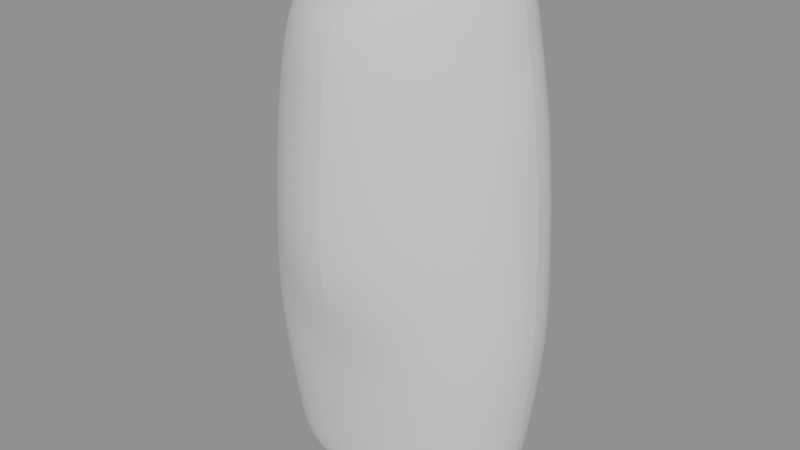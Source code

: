 # Source: corrected.blend  (saved by Blender 5.2.44; exported with 4.5.12 LTS)
import bpy
from mathutils import Matrix  # noqa: F401  (used for matrix-valued properties, if any)

bpy.ops.wm.read_factory_settings(use_empty=True)
scene = bpy.context.scene
scene.name = 'Scene'

# ---- meshes
me_tricky_subd_integrated_shellmesh = bpy.data.meshes.new('tricky_subd_integrated_shellMesh')
me_tricky_subd_integrated_shellmesh.from_pydata([(1.2, 0.0, -2.5), (1.109, 0.2985, -2.5), (0.8485, 0.5515, -2.5), (0.4592, 0.7206, -2.5), (7.348e-17, 0.78, -2.5), (-0.4592, 0.7206, -2.5), (-0.8485, 0.5515, -2.5), (-1.109, 0.2985, -2.5), (-1.2, 9.552e-17, -2.5), (-1.109, -0.2985, -2.5), (-0.8485, -0.5515, -2.5), (-0.4592, -0.7206, -2.5), (-2.204e-16, -0.78, -2.5), (0.4592, -0.7206, -2.5), (0.8485, -0.5515, -2.5), (1.109, -0.2985, -2.5), (1.28, 0.0, -2.32), (1.183, 0.3215, -2.32), (0.9051, 0.594, -2.32), (0.4898, 0.7761, -2.32), (7.838e-17, 0.84, -2.32), (-0.4898, 0.7761, -2.32), (-0.9051, 0.594, -2.32), (-1.183, 0.3215, -2.32), (-1.28, 1.029e-16, -2.32), (-1.183, -0.3215, -2.32), (-0.9051, -0.594, -2.32), (-0.4898, -0.7761, -2.32), (-2.351e-16, -0.84, -2.32), (0.4898, -0.7761, -2.32), (0.9051, -0.594, -2.32), (1.183, -0.3215, -2.32), (1.36, 0.0, -1.8), (1.256, 0.3444, -1.8), (0.9617, 0.6364, -1.8), (0.5204, 0.8315, -1.8), (8.328e-17, 0.9, -1.8), (-0.5204, 0.8315, -1.8), (-0.9617, 0.6364, -1.8), (-1.256, 0.3444, -1.8), (-1.36, 1.102e-16, -1.8), (-1.256, -0.3444, -1.8), (-0.9617, -0.6364, -1.8), (-0.5204, -0.8315, -1.8), (-2.498e-16, -0.9, -1.8), (0.5204, -0.8315, -1.8), (0.9617, -0.6364, -1.8), (1.256, -0.3444, -1.8), (1.41, 0.0, -1.4), (1.303, 0.3635, -1.4), (0.997, 0.6718, -1.4), (0.5396, 0.8777, -1.4), (8.634e-17, 0.95, -1.4), (-0.5396, 0.8777, -1.4), (-0.997, 0.6718, -1.4), (-1.303, 0.3635, -1.4), (-1.41, 1.163e-16, -1.4), (-1.303, -0.3635, -1.4), (-0.997, -0.6718, -1.4), (-0.5396, -0.8777, -1.4), (-2.59e-16, -0.95, -1.4), (0.5396, -0.8777, -1.4), (0.997, -0.6718, -1.4), (1.303, -0.3635, -1.4), (1.44, 0.0, -1.1), (1.33, 0.375, -1.1), (1.018, 0.693, -1.1), (0.5511, 0.9054, -1.1), (8.817e-17, 0.98, -1.1), (-0.5511, 0.9054, -1.1), (-1.018, 0.693, -1.1), (-1.33, 0.375, -1.1), (-1.44, 1.2e-16, -1.1), (-1.33, -0.375, -1.1), (-1.018, -0.693, -1.1), (-0.5511, -0.9054, -1.1), (-2.645e-16, -0.98, -1.1), (0.5511, -0.9054, -1.1), (1.018, -0.693, -1.1), (1.33, -0.375, -1.1), (1.46, 0.0, -0.8), (1.349, 0.3827, -0.8), (1.032, 0.7071, -0.8), (0.5587, 0.9239, -0.8), (8.94e-17, 1.0, -0.8), (-0.5587, 0.9239, -0.8), (-1.032, 0.7071, -0.8), (-1.349, 0.3827, -0.8), (-1.46, 1.225e-16, -0.8), (-1.349, -0.3827, -0.8), (-1.032, -0.7071, -0.8), (-0.5668, -0.9433, -0.8), (-2.765e-16, -1.045, -0.8), (0.5668, -0.9433, -0.8), (1.032, -0.7071, -0.8), (1.349, -0.3827, -0.8), (1.46, 0.0, -0.5), (1.349, 0.3827, -0.5), (1.032, 0.7071, -0.5), (0.5587, 0.9239, -0.5), (8.94e-17, 1.0, -0.5), (-0.5587, 0.9239, -0.5), (-1.032, 0.7071, -0.5), (-1.349, 0.3827, -0.5), (-1.46, 1.225e-16, -0.5), (-1.349, -0.3827, -0.5), (-1.032, -0.7071, -0.5), (-0.5828, -0.9821, -0.5), (-2.93e-16, -1.135, -0.5), (0.5828, -0.9821, -0.5), (1.032, -0.7071, -0.5), (1.349, -0.3827, -0.5), (1.45, 0.0, -0.2), (1.34, 0.3789, -0.2), (1.025, 0.7, -0.2), (0.5549, 0.9146, -0.2), (8.879e-17, 0.99, -0.2), (-0.5549, 0.9146, -0.2), (-1.025, 0.7, -0.2), (-1.34, 0.3789, -0.2), (-1.45, 1.212e-16, -0.2), (-1.34, -0.3789, -0.2), (-1.025, -0.7, -0.2), (-0.5978, -1.018, -0.2), (-3.104e-16, -1.23, -0.2), (0.5978, -1.018, -0.2), (1.025, -0.7, -0.2), (1.34, -0.3789, -0.2), (1.44, 0.0, 0.2), (1.33, 0.375, 0.2), (1.018, 0.693, 0.2), (0.5511, 0.9054, 0.2), (8.817e-17, 0.98, 0.2), (-0.5511, 0.9054, 0.2), (-1.018, 0.693, 0.2), (-1.33, 0.375, 0.2), (-1.44, 1.2e-16, 0.2), (-1.33, -0.375, 0.2), (-1.018, -0.693, 0.2), (-0.6046, -1.035, 0.2), (-3.196e-16, -1.28, 0.2), (0.6046, -1.035, 0.2), (1.018, -0.693, 0.2), (1.33, -0.375, 0.2), (1.4, 0.0, 0.8), (1.293, 0.3635, 0.8), (0.9899, 0.6718, 0.8), (0.5358, 0.8777, 0.8), (8.573e-17, 0.95, 0.8), (-0.5358, 0.8777, 0.8), (-0.9899, 0.6718, 0.8), (-1.293, 0.3635, 0.8), (-1.4, 1.163e-16, 0.8), (-1.293, -0.3635, 0.8), (-0.9899, -0.6718, 0.8), (-0.5893, -1.007, 0.8), (-3.123e-16, -1.25, 0.8), (0.5893, -1.007, 0.8), (0.9899, -0.6718, 0.8), (1.293, -0.3635, 0.8), (1.34, 0.0, 1.4), (1.238, 0.3444, 1.4), (0.9475, 0.6364, 1.4), (0.5128, 0.8315, 1.4), (8.205e-17, 0.9, 1.4), (-0.5128, 0.8315, 1.4), (-0.9475, 0.6364, 1.4), (-1.238, 0.3444, 1.4), (-1.34, 1.102e-16, 1.4), (-1.238, -0.3444, 1.4), (-0.9475, -0.6364, 1.4), (-0.5664, -0.9608, 1.4), (-3.013e-16, -1.2, 1.4), (0.5664, -0.9608, 1.4), (0.9475, -0.6364, 1.4), (1.238, -0.3444, 1.4), (1.25, 0.0, 1.9), (1.155, 0.3215, 1.9), (0.8839, 0.594, 1.9), (0.4784, 0.7761, 1.9), (7.654e-17, 0.84, 1.9), (-0.4784, 0.7761, 1.9), (-0.8839, 0.594, 1.9), (-1.155, 0.3215, 1.9), (-1.25, 1.029e-16, 1.9), (-1.155, -0.3215, 1.9), (-0.8839, -0.594, 1.9), (-0.5319, -0.9054, 1.9), (-2.847e-16, -1.14, 1.9), (0.5319, -0.9054, 1.9), (0.8839, -0.594, 1.9), (1.155, -0.3215, 1.9), (1.16, 0.0, 2.43), (1.072, 0.2985, 2.416), (0.8202, 0.5515, 2.377), (0.4439, 0.7206, 2.319), (7.103e-17, 0.78, 2.25), (-0.4439, 0.7206, 2.181), (-0.8202, 0.5515, 2.123), (-1.072, 0.2985, 2.084), (-1.16, 9.552e-17, 2.07), (-1.072, -0.2985, 2.084), (-0.8202, -0.5515, 2.123), (-0.4868, -0.8241, 2.181), (-2.572e-16, -1.02, 2.25), (0.4868, -0.8241, 2.319), (0.8202, -0.5515, 2.377), (1.072, -0.2985, 2.416), (1.1, 0.0, 2.65), (1.016, 0.2832, 2.635), (0.7778, 0.5233, 2.591), (0.421, 0.6837, 2.527), (6.736e-17, 0.74, 2.45), (-0.421, 0.6837, 2.373), (-0.7778, 0.5233, 2.309), (-1.016, 0.2832, 2.265), (-1.1, 9.062e-17, 2.25), (-1.016, -0.2832, 2.265), (-0.7778, -0.5233, 2.309), (-0.421, -0.6837, 2.373), (-2.021e-16, -0.74, 2.45), (0.421, -0.6837, 2.527), (0.7778, -0.5233, 2.591), (1.016, -0.2832, 2.635)], [], [(0, 1, 17, 16), (1, 2, 18, 17), (2, 3, 19, 18), (3, 4, 20, 19), (4, 5, 21, 20), (5, 6, 22, 21), (6, 7, 23, 22), (7, 8, 24, 23), (8, 9, 25, 24), (9, 10, 26, 25), (10, 11, 27, 26), (11, 12, 28, 27), (12, 13, 29, 28), (13, 14, 30, 29), (14, 15, 31, 30), (15, 0, 16, 31), (16, 17, 33, 32), (17, 18, 34, 33), (18, 19, 35, 34), (19, 20, 36, 35), (20, 21, 37, 36), (21, 22, 38, 37), (22, 23, 39, 38), (23, 24, 40, 39), (24, 25, 41, 40), (25, 26, 42, 41), (26, 27, 43, 42), (27, 28, 44, 43), (28, 29, 45, 44), (29, 30, 46, 45), (30, 31, 47, 46), (31, 16, 32, 47), (32, 33, 49, 48), (33, 34, 50, 49), (34, 35, 51, 50), (35, 36, 52, 51), (36, 37, 53, 52), (37, 38, 54, 53), (38, 39, 55, 54), (39, 40, 56, 55), (40, 41, 57, 56), (41, 42, 58, 57), (42, 43, 59, 58), (43, 44, 60, 59), (44, 45, 61, 60), (45, 46, 62, 61), (46, 47, 63, 62), (47, 32, 48, 63), (48, 49, 65, 64), (49, 50, 66, 65), (50, 51, 67, 66), (51, 52, 68, 67), (52, 53, 69, 68), (53, 54, 70, 69), (54, 55, 71, 70), (55, 56, 72, 71), (56, 57, 73, 72), (57, 58, 74, 73), (58, 59, 75, 74), (59, 60, 76, 75), (60, 61, 77, 76), (61, 62, 78, 77), (62, 63, 79, 78), (63, 48, 64, 79), (64, 65, 81, 80), (65, 66, 82, 81), (66, 67, 83, 82), (67, 68, 84, 83), (68, 69, 85, 84), (69, 70, 86, 85), (70, 71, 87, 86), (71, 72, 88, 87), (72, 73, 89, 88), (73, 74, 90, 89), (74, 75, 91, 90), (75, 76, 92, 91), (76, 77, 93, 92), (77, 78, 94, 93), (78, 79, 95, 94), (79, 64, 80, 95), (80, 81, 97, 96), (81, 82, 98, 97), (82, 83, 99, 98), (83, 84, 100, 99), (84, 85, 101, 100), (85, 86, 102, 101), (86, 87, 103, 102), (87, 88, 104, 103), (88, 89, 105, 104), (89, 90, 106, 105), (90, 91, 107, 106), (91, 92, 108, 107), (92, 93, 109, 108), (93, 94, 110, 109), (94, 95, 111, 110), (95, 80, 96, 111), (96, 97, 113, 112), (97, 98, 114, 113), (98, 99, 115, 114), (99, 100, 116, 115), (100, 101, 117, 116), (101, 102, 118, 117), (102, 103, 119, 118), (103, 104, 120, 119), (104, 105, 121, 120), (105, 106, 122, 121), (106, 107, 123, 122), (107, 108, 124, 123), (108, 109, 125, 124), (109, 110, 126, 125), (110, 111, 127, 126), (111, 96, 112, 127), (112, 113, 129, 128), (113, 114, 130, 129), (114, 115, 131, 130), (115, 116, 132, 131), (116, 117, 133, 132), (117, 118, 134, 133), (118, 119, 135, 134), (119, 120, 136, 135), (120, 121, 137, 136), (121, 122, 138, 137), (122, 123, 139, 138), (123, 124, 140, 139), (124, 125, 141, 140), (125, 126, 142, 141), (126, 127, 143, 142), (127, 112, 128, 143), (128, 129, 145, 144), (129, 130, 146, 145), (130, 131, 147, 146), (131, 132, 148, 147), (132, 133, 149, 148), (133, 134, 150, 149), (134, 135, 151, 150), (135, 136, 152, 151), (136, 137, 153, 152), (137, 138, 154, 153), (138, 139, 155, 154), (139, 140, 156, 155), (140, 141, 157, 156), (141, 142, 158, 157), (142, 143, 159, 158), (143, 128, 144, 159), (144, 145, 161, 160), (145, 146, 162, 161), (146, 147, 163, 162), (147, 148, 164, 163), (148, 149, 165, 164), (149, 150, 166, 165), (150, 151, 167, 166), (151, 152, 168, 167), (152, 153, 169, 168), (153, 154, 170, 169), (154, 155, 171, 170), (155, 156, 172, 171), (156, 157, 173, 172), (157, 158, 174, 173), (158, 159, 175, 174), (159, 144, 160, 175), (160, 161, 177, 176), (161, 162, 178, 177), (162, 163, 179, 178), (163, 164, 180, 179), (164, 165, 181, 180), (165, 166, 182, 181), (166, 167, 183, 182), (167, 168, 184, 183), (168, 169, 185, 184), (169, 170, 186, 185), (170, 171, 187, 186), (171, 172, 188, 187), (172, 173, 189, 188), (173, 174, 190, 189), (174, 175, 191, 190), (175, 160, 176, 191), (176, 177, 193, 192), (177, 178, 194, 193), (178, 179, 195, 194), (179, 180, 196, 195), (180, 181, 197, 196), (181, 182, 198, 197), (182, 183, 199, 198), (183, 184, 200, 199), (184, 185, 201, 200), (185, 186, 202, 201), (186, 187, 203, 202), (187, 188, 204, 203), (188, 189, 205, 204), (189, 190, 206, 205), (190, 191, 207, 206), (191, 176, 192, 207), (192, 193, 209, 208), (193, 194, 210, 209), (194, 195, 211, 210), (195, 196, 212, 211), (196, 197, 213, 212), (197, 198, 214, 213), (198, 199, 215, 214), (199, 200, 216, 215), (200, 201, 217, 216), (201, 202, 218, 217), (202, 203, 219, 218), (203, 204, 220, 219), (204, 205, 221, 220), (205, 206, 222, 221), (206, 207, 223, 222), (207, 192, 208, 223)])
me_tricky_subd_integrated_shellmesh.polygons.foreach_set('use_smooth', [True] * 208)
_k = set([(0, 16), (8, 24), (16, 32), (24, 40), (32, 48), (40, 56), (48, 64), (56, 72), (64, 80), (72, 88), (80, 96), (88, 104), (96, 112), (104, 120), (108, 124), (112, 128), (120, 136), (124, 140), (128, 144), (136, 152), (140, 156), (144, 160), (152, 168), (156, 172), (160, 176), (168, 184), (172, 188), (176, 192), (188, 204), (192, 208), (204, 205)])
me_tricky_subd_integrated_shellmesh.attributes.new('sharp_edge', 'BOOLEAN', 'EDGE').data.foreach_set('value', [ (min(e.vertices), max(e.vertices)) in _k for e in me_tricky_subd_integrated_shellmesh.edges])
_uv = me_tricky_subd_integrated_shellmesh.uv_layers.new(name='RadialSurfaceUV')
_uv.uv.foreach_set('vector', [0.0, 0.0, 0.0625, 0.0, 0.0625, 0.07692, 0.0, 0.07692, 0.0625, 0.0, 0.125, 0.0, 0.125, 0.07692, 0.0625, 0.07692, 0.125, 0.0, 0.1875, 0.0, 0.1875, 0.07692, 0.125, 0.07692, 0.1875, 0.0, 0.25, 0.0, 0.25, 0.07692, 0.1875, 0.07692, 0.25, 0.0, 0.3125, 0.0, 0.3125, 0.07692, 0.25, 0.07692, 0.3125, 0.0, 0.375, 0.0, 0.375, 0.07692, 0.3125, 0.07692, 0.375, 0.0, 0.4375, 0.0, 0.4375, 0.07692, 0.375, 0.07692, 0.4375, 0.0, 0.5, 0.0, 0.5, 0.07692, 0.4375, 0.07692, 0.5, 0.0, 0.5625, 0.0, 0.5625, 0.07692, 0.5, 0.07692, 0.5625, 0.0, 0.625, 0.0, 0.625, 0.07692, 0.5625, 0.07692, 0.625, 0.0, 0.6875, 0.0, 0.6875, 0.07692, 0.625, 0.07692, 0.6875, 0.0, 0.75, 0.0, 0.75, 0.07692, 0.6875, 0.07692, 0.75, 0.0, 0.8125, 0.0, 0.8125, 0.07692, 0.75, 0.07692, 0.8125, 0.0, 0.875, 0.0, 0.875, 0.07692, 0.8125, 0.07692, 0.875, 0.0, 0.9375, 0.0, 0.9375, 0.07692, 0.875, 0.07692, 0.9375, 0.0, 0.0, 0.0, 0.0, 0.07692, 0.9375, 0.07692, 0.0, 0.07692, 0.0625, 0.07692, 0.0625, 0.1538, 0.0, 0.1538, 0.0625, 0.07692, 0.125, 0.07692, 0.125, 0.1538, 0.0625, 0.1538, 0.125, 0.07692, 0.1875, 0.07692, 0.1875, 0.1538, 0.125, 0.1538, 0.1875, 0.07692, 0.25, 0.07692, 0.25, 0.1538, 0.1875, 0.1538, 0.25, 0.07692, 0.3125, 0.07692, 0.3125, 0.1538, 0.25, 0.1538, 0.3125, 0.07692, 0.375, 0.07692, 0.375, 0.1538, 0.3125, 0.1538, 0.375, 0.07692, 0.4375, 0.07692, 0.4375, 0.1538, 0.375, 0.1538, 0.4375, 0.07692, 0.5, 0.07692, 0.5, 0.1538, 0.4375, 0.1538, 0.5, 0.07692, 0.5625, 0.07692, 0.5625, 0.1538, 0.5, 0.1538, 0.5625, 0.07692, 0.625, 0.07692, 0.625, 0.1538, 0.5625, 0.1538, 0.625, 0.07692, 0.6875, 0.07692, 0.6875, 0.1538, 0.625, 0.1538, 0.6875, 0.07692, 0.75, 0.07692, 0.75, 0.1538, 0.6875, 0.1538, 0.75, 0.07692, 0.8125, 0.07692, 0.8125, 0.1538, 0.75, 0.1538, 0.8125, 0.07692, 0.875, 0.07692, 0.875, 0.1538, 0.8125, 0.1538, 0.875, 0.07692, 0.9375, 0.07692, 0.9375, 0.1538, 0.875, 0.1538, 0.9375, 0.07692, 0.0, 0.07692, 0.0, 0.1538, 0.9375, 0.1538, 0.0, 0.1538, 0.0625, 0.1538, 0.0625, 0.2308, 0.0, 0.2308, 0.0625, 0.1538, 0.125, 0.1538, 0.125, 0.2308, 0.0625, 0.2308, 0.125, 0.1538, 0.1875, 0.1538, 0.1875, 0.2308, 0.125, 0.2308, 0.1875, 0.1538, 0.25, 0.1538, 0.25, 0.2308, 0.1875, 0.2308, 0.25, 0.1538, 0.3125, 0.1538, 0.3125, 0.2308, 0.25, 0.2308, 0.3125, 0.1538, 0.375, 0.1538, 0.375, 0.2308, 0.3125, 0.2308, 0.375, 0.1538, 0.4375, 0.1538, 0.4375, 0.2308, 0.375, 0.2308, 0.4375, 0.1538, 0.5, 0.1538, 0.5, 0.2308, 0.4375, 0.2308, 0.5, 0.1538, 0.5625, 0.1538, 0.5625, 0.2308, 0.5, 0.2308, 0.5625, 0.1538, 0.625, 0.1538, 0.625, 0.2308, 0.5625, 0.2308, 0.625, 0.1538, 0.6875, 0.1538, 0.6875, 0.2308, 0.625, 0.2308, 0.6875, 0.1538, 0.75, 0.1538, 0.75, 0.2308, 0.6875, 0.2308, 0.75, 0.1538, 0.8125, 0.1538, 0.8125, 0.2308, 0.75, 0.2308, 0.8125, 0.1538, 0.875, 0.1538, 0.875, 0.2308, 0.8125, 0.2308, 0.875, 0.1538, 0.9375, 0.1538, 0.9375, 0.2308, 0.875, 0.2308, 0.9375, 0.1538, 0.0, 0.1538, 0.0, 0.2308, 0.9375, 0.2308, 0.0, 0.2308, 0.0625, 0.2308, 0.0625, 0.3077, 0.0, 0.3077, 0.0625, 0.2308, 0.125, 0.2308, 0.125, 0.3077, 0.0625, 0.3077, 0.125, 0.2308, 0.1875, 0.2308, 0.1875, 0.3077, 0.125, 0.3077, 0.1875, 0.2308, 0.25, 0.2308, 0.25, 0.3077, 0.1875, 0.3077, 0.25, 0.2308, 0.3125, 0.2308, 0.3125, 0.3077, 0.25, 0.3077, 0.3125, 0.2308, 0.375, 0.2308, 0.375, 0.3077, 0.3125, 0.3077, 0.375, 0.2308, 0.4375, 0.2308, 0.4375, 0.3077, 0.375, 0.3077, 0.4375, 0.2308, 0.5, 0.2308, 0.5, 0.3077, 0.4375, 0.3077, 0.5, 0.2308, 0.5625, 0.2308, 0.5625, 0.3077, 0.5, 0.3077, 0.5625, 0.2308, 0.625, 0.2308, 0.625, 0.3077, 0.5625, 0.3077, 0.625, 0.2308, 0.6875, 0.2308, 0.6875, 0.3077, 0.625, 0.3077, 0.6875, 0.2308, 0.75, 0.2308, 0.75, 0.3077, 0.6875, 0.3077, 0.75, 0.2308, 0.8125, 0.2308, 0.8125, 0.3077, 0.75, 0.3077, 0.8125, 0.2308, 0.875, 0.2308, 0.875, 0.3077, 0.8125, 0.3077, 0.875, 0.2308, 0.9375, 0.2308, 0.9375, 0.3077, 0.875, 0.3077, 0.9375, 0.2308, 0.0, 0.2308, 0.0, 0.3077, 0.9375, 0.3077, 0.0, 0.3077, 0.0625, 0.3077, 0.0625, 0.3846, 0.0, 0.3846, 0.0625, 0.3077, 0.125, 0.3077, 0.125, 0.3846, 0.0625, 0.3846, 0.125, 0.3077, 0.1875, 0.3077, 0.1875, 0.3846, 0.125, 0.3846, 0.1875, 0.3077, 0.25, 0.3077, 0.25, 0.3846, 0.1875, 0.3846, 0.25, 0.3077, 0.3125, 0.3077, 0.3125, 0.3846, 0.25, 0.3846, 0.3125, 0.3077, 0.375, 0.3077, 0.375, 0.3846, 0.3125, 0.3846, 0.375, 0.3077, 0.4375, 0.3077, 0.4375, 0.3846, 0.375, 0.3846, 0.4375, 0.3077, 0.5, 0.3077, 0.5, 0.3846, 0.4375, 0.3846, 0.5, 0.3077, 0.5625, 0.3077, 0.5625, 0.3846, 0.5, 0.3846, 0.5625, 0.3077, 0.625, 0.3077, 0.625, 0.3846, 0.5625, 0.3846, 0.625, 0.3077, 0.6875, 0.3077, 0.6875, 0.3846, 0.625, 0.3846, 0.6875, 0.3077, 0.75, 0.3077, 0.75, 0.3846, 0.6875, 0.3846, 0.75, 0.3077, 0.8125, 0.3077, 0.8125, 0.3846, 0.75, 0.3846, 0.8125, 0.3077, 0.875, 0.3077, 0.875, 0.3846, 0.8125, 0.3846, 0.875, 0.3077, 0.9375, 0.3077, 0.9375, 0.3846, 0.875, 0.3846, 0.9375, 0.3077, 0.0, 0.3077, 0.0, 0.3846, 0.9375, 0.3846, 0.0, 0.3846, 0.0625, 0.3846, 0.0625, 0.4615, 0.0, 0.4615, 0.0625, 0.3846, 0.125, 0.3846, 0.125, 0.4615, 0.0625, 0.4615, 0.125, 0.3846, 0.1875, 0.3846, 0.1875, 0.4615, 0.125, 0.4615, 0.1875, 0.3846, 0.25, 0.3846, 0.25, 0.4615, 0.1875, 0.4615, 0.25, 0.3846, 0.3125, 0.3846, 0.3125, 0.4615, 0.25, 0.4615, 0.3125, 0.3846, 0.375, 0.3846, 0.375, 0.4615, 0.3125, 0.4615, 0.375, 0.3846, 0.4375, 0.3846, 0.4375, 0.4615, 0.375, 0.4615, 0.4375, 0.3846, 0.5, 0.3846, 0.5, 0.4615, 0.4375, 0.4615, 0.5, 0.3846, 0.5625, 0.3846, 0.5625, 0.4615, 0.5, 0.4615, 0.5625, 0.3846, 0.625, 0.3846, 0.625, 0.4615, 0.5625, 0.4615, 0.625, 0.3846, 0.6875, 0.3846, 0.6875, 0.4615, 0.625, 0.4615, 0.6875, 0.3846, 0.75, 0.3846, 0.75, 0.4615, 0.6875, 0.4615, 0.75, 0.3846, 0.8125, 0.3846, 0.8125, 0.4615, 0.75, 0.4615, 0.8125, 0.3846, 0.875, 0.3846, 0.875, 0.4615, 0.8125, 0.4615, 0.875, 0.3846, 0.9375, 0.3846, 0.9375, 0.4615, 0.875, 0.4615, 0.9375, 0.3846, 0.0, 0.3846, 0.0, 0.4615, 0.9375, 0.4615, 0.0, 0.4615, 0.0625, 0.4615, 0.0625, 0.5385, 0.0, 0.5385, 0.0625, 0.4615, 0.125, 0.4615, 0.125, 0.5385, 0.0625, 0.5385, 0.125, 0.4615, 0.1875, 0.4615, 0.1875, 0.5385, 0.125, 0.5385, 0.1875, 0.4615, 0.25, 0.4615, 0.25, 0.5385, 0.1875, 0.5385, 0.25, 0.4615, 0.3125, 0.4615, 0.3125, 0.5385, 0.25, 0.5385, 0.3125, 0.4615, 0.375, 0.4615, 0.375, 0.5385, 0.3125, 0.5385, 0.375, 0.4615, 0.4375, 0.4615, 0.4375, 0.5385, 0.375, 0.5385, 0.4375, 0.4615, 0.5, 0.4615, 0.5, 0.5385, 0.4375, 0.5385, 0.5, 0.4615, 0.5625, 0.4615, 0.5625, 0.5385, 0.5, 0.5385, 0.5625, 0.4615, 0.625, 0.4615, 0.625, 0.5385, 0.5625, 0.5385, 0.625, 0.4615, 0.6875, 0.4615, 0.6875, 0.5385, 0.625, 0.5385, 0.6875, 0.4615, 0.75, 0.4615, 0.75, 0.5385, 0.6875, 0.5385, 0.75, 0.4615, 0.8125, 0.4615, 0.8125, 0.5385, 0.75, 0.5385, 0.8125, 0.4615, 0.875, 0.4615, 0.875, 0.5385, 0.8125, 0.5385, 0.875, 0.4615, 0.9375, 0.4615, 0.9375, 0.5385, 0.875, 0.5385, 0.9375, 0.4615, 0.0, 0.4615, 0.0, 0.5385, 0.9375, 0.5385, 0.0, 0.5385, 0.0625, 0.5385, 0.0625, 0.6154, 0.0, 0.6154, 0.0625, 0.5385, 0.125, 0.5385, 0.125, 0.6154, 0.0625, 0.6154, 0.125, 0.5385, 0.1875, 0.5385, 0.1875, 0.6154, 0.125, 0.6154, 0.1875, 0.5385, 0.25, 0.5385, 0.25, 0.6154, 0.1875, 0.6154, 0.25, 0.5385, 0.3125, 0.5385, 0.3125, 0.6154, 0.25, 0.6154, 0.3125, 0.5385, 0.375, 0.5385, 0.375, 0.6154, 0.3125, 0.6154, 0.375, 0.5385, 0.4375, 0.5385, 0.4375, 0.6154, 0.375, 0.6154, 0.4375, 0.5385, 0.5, 0.5385, 0.5, 0.6154, 0.4375, 0.6154, 0.5, 0.5385, 0.5625, 0.5385, 0.5625, 0.6154, 0.5, 0.6154, 0.5625, 0.5385, 0.625, 0.5385, 0.625, 0.6154, 0.5625, 0.6154, 0.625, 0.5385, 0.6875, 0.5385, 0.6875, 0.6154, 0.625, 0.6154, 0.6875, 0.5385, 0.75, 0.5385, 0.75, 0.6154, 0.6875, 0.6154, 0.75, 0.5385, 0.8125, 0.5385, 0.8125, 0.6154, 0.75, 0.6154, 0.8125, 0.5385, 0.875, 0.5385, 0.875, 0.6154, 0.8125, 0.6154, 0.875, 0.5385, 0.9375, 0.5385, 0.9375, 0.6154, 0.875, 0.6154, 0.9375, 0.5385, 0.0, 0.5385, 0.0, 0.6154, 0.9375, 0.6154, 0.0, 0.6154, 0.0625, 0.6154, 0.0625, 0.6923, 0.0, 0.6923, 0.0625, 0.6154, 0.125, 0.6154, 0.125, 0.6923, 0.0625, 0.6923, 0.125, 0.6154, 0.1875, 0.6154, 0.1875, 0.6923, 0.125, 0.6923, 0.1875, 0.6154, 0.25, 0.6154, 0.25, 0.6923, 0.1875, 0.6923, 0.25, 0.6154, 0.3125, 0.6154, 0.3125, 0.6923, 0.25, 0.6923, 0.3125, 0.6154, 0.375, 0.6154, 0.375, 0.6923, 0.3125, 0.6923, 0.375, 0.6154, 0.4375, 0.6154, 0.4375, 0.6923, 0.375, 0.6923, 0.4375, 0.6154, 0.5, 0.6154, 0.5, 0.6923, 0.4375, 0.6923, 0.5, 0.6154, 0.5625, 0.6154, 0.5625, 0.6923, 0.5, 0.6923, 0.5625, 0.6154, 0.625, 0.6154, 0.625, 0.6923, 0.5625, 0.6923, 0.625, 0.6154, 0.6875, 0.6154, 0.6875, 0.6923, 0.625, 0.6923, 0.6875, 0.6154, 0.75, 0.6154, 0.75, 0.6923, 0.6875, 0.6923, 0.75, 0.6154, 0.8125, 0.6154, 0.8125, 0.6923, 0.75, 0.6923, 0.8125, 0.6154, 0.875, 0.6154, 0.875, 0.6923, 0.8125, 0.6923, 0.875, 0.6154, 0.9375, 0.6154, 0.9375, 0.6923, 0.875, 0.6923, 0.9375, 0.6154, 0.0, 0.6154, 0.0, 0.6923, 0.9375, 0.6923, 0.0, 0.6923, 0.0625, 0.6923, 0.0625, 0.7692, 0.0, 0.7692, 0.0625, 0.6923, 0.125, 0.6923, 0.125, 0.7692, 0.0625, 0.7692, 0.125, 0.6923, 0.1875, 0.6923, 0.1875, 0.7692, 0.125, 0.7692, 0.1875, 0.6923, 0.25, 0.6923, 0.25, 0.7692, 0.1875, 0.7692, 0.25, 0.6923, 0.3125, 0.6923, 0.3125, 0.7692, 0.25, 0.7692, 0.3125, 0.6923, 0.375, 0.6923, 0.375, 0.7692, 0.3125, 0.7692, 0.375, 0.6923, 0.4375, 0.6923, 0.4375, 0.7692, 0.375, 0.7692, 0.4375, 0.6923, 0.5, 0.6923, 0.5, 0.7692, 0.4375, 0.7692, 0.5, 0.6923, 0.5625, 0.6923, 0.5625, 0.7692, 0.5, 0.7692, 0.5625, 0.6923, 0.625, 0.6923, 0.625, 0.7692, 0.5625, 0.7692, 0.625, 0.6923, 0.6875, 0.6923, 0.6875, 0.7692, 0.625, 0.7692, 0.6875, 0.6923, 0.75, 0.6923, 0.75, 0.7692, 0.6875, 0.7692, 0.75, 0.6923, 0.8125, 0.6923, 0.8125, 0.7692, 0.75, 0.7692, 0.8125, 0.6923, 0.875, 0.6923, 0.875, 0.7692, 0.8125, 0.7692, 0.875, 0.6923, 0.9375, 0.6923, 0.9375, 0.7692, 0.875, 0.7692, 0.9375, 0.6923, 0.0, 0.6923, 0.0, 0.7692, 0.9375, 0.7692, 0.0, 0.7692, 0.0625, 0.7692, 0.0625, 0.8462, 0.0, 0.8462, 0.0625, 0.7692, 0.125, 0.7692, 0.125, 0.8462, 0.0625, 0.8462, 0.125, 0.7692, 0.1875, 0.7692, 0.1875, 0.8462, 0.125, 0.8462, 0.1875, 0.7692, 0.25, 0.7692, 0.25, 0.8462, 0.1875, 0.8462, 0.25, 0.7692, 0.3125, 0.7692, 0.3125, 0.8462, 0.25, 0.8462, 0.3125, 0.7692, 0.375, 0.7692, 0.375, 0.8462, 0.3125, 0.8462, 0.375, 0.7692, 0.4375, 0.7692, 0.4375, 0.8462, 0.375, 0.8462, 0.4375, 0.7692, 0.5, 0.7692, 0.5, 0.8462, 0.4375, 0.8462, 0.5, 0.7692, 0.5625, 0.7692, 0.5625, 0.8462, 0.5, 0.8462, 0.5625, 0.7692, 0.625, 0.7692, 0.625, 0.8462, 0.5625, 0.8462, 0.625, 0.7692, 0.6875, 0.7692, 0.6875, 0.8462, 0.625, 0.8462, 0.6875, 0.7692, 0.75, 0.7692, 0.75, 0.8462, 0.6875, 0.8462, 0.75, 0.7692, 0.8125, 0.7692, 0.8125, 0.8462, 0.75, 0.8462, 0.8125, 0.7692, 0.875, 0.7692, 0.875, 0.8462, 0.8125, 0.8462, 0.875, 0.7692, 0.9375, 0.7692, 0.9375, 0.8462, 0.875, 0.8462, 0.9375, 0.7692, 0.0, 0.7692, 0.0, 0.8462, 0.9375, 0.8462, 0.0, 0.8462, 0.0625, 0.8462, 0.0625, 0.9231, 0.0, 0.9231, 0.0625, 0.8462, 0.125, 0.8462, 0.125, 0.9231, 0.0625, 0.9231, 0.125, 0.8462, 0.1875, 0.8462, 0.1875, 0.9231, 0.125, 0.9231, 0.1875, 0.8462, 0.25, 0.8462, 0.25, 0.9231, 0.1875, 0.9231, 0.25, 0.8462, 0.3125, 0.8462, 0.3125, 0.9231, 0.25, 0.9231, 0.3125, 0.8462, 0.375, 0.8462, 0.375, 0.9231, 0.3125, 0.9231, 0.375, 0.8462, 0.4375, 0.8462, 0.4375, 0.9231, 0.375, 0.9231, 0.4375, 0.8462, 0.5, 0.8462, 0.5, 0.9231, 0.4375, 0.9231, 0.5, 0.8462, 0.5625, 0.8462, 0.5625, 0.9231, 0.5, 0.9231, 0.5625, 0.8462, 0.625, 0.8462, 0.625, 0.9231, 0.5625, 0.9231, 0.625, 0.8462, 0.6875, 0.8462, 0.6875, 0.9231, 0.625, 0.9231, 0.6875, 0.8462, 0.75, 0.8462, 0.75, 0.9231, 0.6875, 0.9231, 0.75, 0.8462, 0.8125, 0.8462, 0.8125, 0.9231, 0.75, 0.9231, 0.8125, 0.8462, 0.875, 0.8462, 0.875, 0.9231, 0.8125, 0.9231, 0.875, 0.8462, 0.9375, 0.8462, 0.9375, 0.9231, 0.875, 0.9231, 0.9375, 0.8462, 0.0, 0.8462, 0.0, 0.9231, 0.9375, 0.9231, 0.0, 0.9231, 0.0625, 0.9231, 0.0625, 1.0, 0.0, 1.0, 0.0625, 0.9231, 0.125, 0.9231, 0.125, 1.0, 0.0625, 1.0, 0.125, 0.9231, 0.1875, 0.9231, 0.1875, 1.0, 0.125, 1.0, 0.1875, 0.9231, 0.25, 0.9231, 0.25, 1.0, 0.1875, 1.0, 0.25, 0.9231, 0.3125, 0.9231, 0.3125, 1.0, 0.25, 1.0, 0.3125, 0.9231, 0.375, 0.9231, 0.375, 1.0, 0.3125, 1.0, 0.375, 0.9231, 0.4375, 0.9231, 0.4375, 1.0, 0.375, 1.0, 0.4375, 0.9231, 0.5, 0.9231, 0.5, 1.0, 0.4375, 1.0, 0.5, 0.9231, 0.5625, 0.9231, 0.5625, 1.0, 0.5, 1.0, 0.5625, 0.9231, 0.625, 0.9231, 0.625, 1.0, 0.5625, 1.0, 0.625, 0.9231, 0.6875, 0.9231, 0.6875, 1.0, 0.625, 1.0, 0.6875, 0.9231, 0.75, 0.9231, 0.75, 1.0, 0.6875, 1.0, 0.75, 0.9231, 0.8125, 0.9231, 0.8125, 1.0, 0.75, 1.0, 0.8125, 0.9231, 0.875, 0.9231, 0.875, 1.0, 0.8125, 1.0, 0.875, 0.9231, 0.9375, 0.9231, 0.9375, 1.0, 0.875, 1.0, 0.9375, 0.9231, 0.0, 0.9231, 0.0, 1.0, 0.9375, 1.0])
me_tricky_subd_integrated_shellmesh.update()

# ---- objects
ob_tricky_subd_integrated_shell = bpy.data.objects.new('tricky_subd_integrated_shell', me_tricky_subd_integrated_shellmesh)

# ---- transforms, parenting, visibility, modifiers, constraints
ob_tricky_subd_integrated_shell.location = (0.0, 0.0, 0.0)
_m = ob_tricky_subd_integrated_shell.modifiers.new('Shell_Solidify', 'SOLIDIFY')
_m.thickness = 0.1
_m.offset = 0.0
_m = ob_tricky_subd_integrated_shell.modifiers.new('Shell_SubD', 'SUBSURF')
_m.levels = 2

# ---- collection membership
scene.collection.objects.link(ob_tricky_subd_integrated_shell)

# ---- scene / render settings (as saved in the file)
scene.frame_start = 1; scene.frame_end = 250; scene.frame_set(1)
scene.render.engine = 'BLENDER_EEVEE_NEXT'
scene.render.bake_bias = 0.0
scene.render.bake_samples = 0
scene.render.compositor_device = 'GPU'
scene.eevee.use_volume_custom_range = False
scene.eevee.fast_gi_thickness_near = 0.1
scene.eevee.fast_gi_thickness_far = 0.0
scene.eevee.ray_tracing_options.screen_trace_thickness = 0.1
bpy.context.view_layer.update()

# ---- added for rendering (the .blend has no active camera and no usable light): camera, sun + grey world if the file has none
cam_auto = bpy.data.cameras.new('AutoCamera')
cam_auto.lens = 50.0
cam_auto.sensor_width = 36.0
cam_auto.clip_end = 1000.0
ob_auto_camera = bpy.data.objects.new('AutoCamera', cam_auto)
scene.collection.objects.link(ob_auto_camera)
ob_auto_camera.location = (5.97142, -7.3057, 4.84853)
ob_auto_camera.rotation_euler = (1.09748, -7.21219e-08, 0.694738)
scene.camera = ob_auto_camera
light_auto_sun = bpy.data.lights.new('AutoSun', 'SUN')
light_auto_sun.energy = 3.0
light_auto_sun.angle = 0.0523599
ob_auto_sun = bpy.data.objects.new('AutoSun', light_auto_sun)
scene.collection.objects.link(ob_auto_sun)
ob_auto_sun.rotation_euler = (0.872665, 0.174533, 0.523599)
if scene.world is None:
    world_auto = bpy.data.worlds.new('AutoWorld')
    world_auto.color = (0.3, 0.3, 0.3)
    scene.world = world_auto
bpy.context.view_layer.update()
